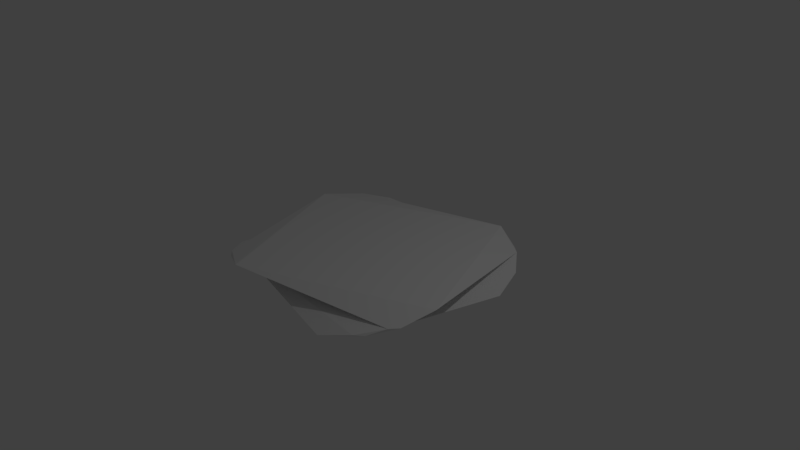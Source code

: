# Source: Floor.blend  (saved by Blender 2.77.0; exported with 4.5.12 LTS)
import bpy
from mathutils import Matrix  # noqa: F401  (used for matrix-valued properties, if any)

bpy.ops.wm.read_factory_settings(use_empty=True)
scene = bpy.context.scene
scene.name = 'Scene'

# ---- collections
col_collection_1 = bpy.data.collections.new('Collection 1'); scene.collection.children.link(col_collection_1)
col_collection_2 = bpy.data.collections.new('Collection 2'); scene.collection.children.link(col_collection_2)
col_collection_2.hide_render = True
col_collection_2.hide_viewport = True

# ---- materials (node trees are filled in below, after node groups)
mat_material = bpy.data.materials.new('Material')
mat_material.alpha_threshold = 0.0
mat_material.use_transparent_shadow = False
mat_material.roughness = 0.5
mat_material.line_color = (0.0, 0.0, 0.0, 1.0)

# ---- material node trees

# ---- world
world_world = bpy.data.worlds.new('World'); scene.world = world_world
world_world.color = (0.05088, 0.05088, 0.05088)
world_world.use_sun_shadow = False
world_world.sun_shadow_jitter_overblur = 0.0
world_world.cycles.sampling_method = 'MANUAL'

# ---- cameras
cam_camera = bpy.data.cameras.new('Camera')
cam_camera.clip_end = 100.0
cam_camera.lens = 35.0
cam_camera.sensor_width = 32.0
cam_camera.sensor_height = 18.0
cam_camera.ortho_scale = 7.314
cam_camera.dof.focus_distance = 0.0
cam_camera.dof.aperture_fstop = 128.0

# ---- lights
light_lamp = bpy.data.lights.new('Lamp', 'POINT')
light_lamp.transmission_factor = 0.0
light_lamp.cutoff_distance = 30.0
light_lamp.energy = 100.0
light_lamp.shadow_buffer_clip_start = 1.001
light_lamp.shadow_soft_size = 0.1
light_lamp.shadow_maximum_resolution = 0.006
light_lamp.use_absolute_resolution = True

# ---- meshes
me_cube = bpy.data.meshes.new('Cube')
me_cube.from_pydata([(1.431, 1.243, -0.138), (1.431, -1.243, -0.138), (-1.431, -1.243, -0.138), (-1.431, 1.243, -0.138), (1.431, 1.243, 0.138), (1.431, -1.243, 0.138), (-1.431, -1.243, 0.138), (-1.431, 1.243, 0.138)], [], [(0, 1, 2, 3), (4, 7, 6, 5), (0, 4, 5, 1), (1, 5, 6, 2), (2, 6, 7, 3), (4, 0, 3, 7)])
me_cube.materials.append(mat_material)
me_cube.use_remesh_preserve_volume = False
me_cube.use_remesh_preserve_attributes = False
me_cube.use_mirror_vertex_groups = False
me_cube.update()
me_mesh_005 = bpy.data.meshes.new('Mesh.005')
me_mesh_005.from_pydata([(0.3833, 0.5953, -0.03214), (0.1039, -0.3607, 0.1093), (0.4468, 0.6325, -0.03214), (0.3637, 0.5835, -0.03214), (0.0288, -0.4062, 0.1093), (0.2828, -0.2939, -0.03214), (-0.3929, 0.1256, -0.03214), (-0.01267, -0.4732, -0.03214), (-0.4597, 0.08489, -0.03214), (-0.3435, -0.2377, 0.03845), (-0.4005, -0.2501, -0.03214), (0.4468, 0.6325, -0.03214), (0.3833, 0.5953, -0.03214), (0.3637, 0.5835, -0.03214), (0.2828, -0.2939, -0.03214), (-0.3929, 0.1256, -0.03214), (-0.01267, -0.4732, -0.03214), (-0.4597, 0.08489, -0.03214), (-0.4005, -0.2501, -0.03214)], [], [(12, 1, 11), (4, 1, 12, 13, 15, 17, 9), (11, 1, 14), (9, 18, 16, 4), (14, 1, 4, 16), (18, 9, 17), (8, 6, 3, 0, 2, 5, 7, 10)])
_k = set([(0, 2), (0, 3), (2, 5), (3, 6), (5, 7), (6, 8), (7, 10), (8, 10), (11, 12), (11, 14), (12, 13), (13, 15), (14, 16), (15, 17), (16, 18), (17, 18)])
me_mesh_005.attributes.new('sharp_edge', 'BOOLEAN', 'EDGE').data.foreach_set('value', [ (min(e.vertices), max(e.vertices)) in _k for e in me_mesh_005.edges])
me_mesh_005.materials.append(mat_material)
me_mesh_005.use_remesh_preserve_volume = False
me_mesh_005.use_remesh_preserve_attributes = False
me_mesh_005.use_mirror_vertex_groups = False
me_mesh_005.update()
me_mesh_004 = bpy.data.meshes.new('Mesh.004')
me_mesh_004.from_pydata([(-0.0073, 0.5647, 0.001302), (0.2086, 0.5647, -0.1125), (-0.1967, 0.5646, -0.02761), (-0.1714, 0.5646, -0.00393), (0.2421, 0.5644, 0.009339), (0.2637, 0.5645, -0.0359), (0.2051, 0.5645, -0.03711), (0.2678, 0.5645, -0.04452), (0.3071, 0.5646, -0.1267), (0.2355, 0.5647, -0.1267), (0.2192, 0.5647, -0.1181), (0.2254, 0.5646, -0.1161), (0.3919, 0.1413, 0.1074), (0.8168, -0.6057, -0.05496), (0.5316, 0.08156, -0.1267), (0.2749, 0.5442, -0.03955), (0.2839, 0.4335, 0.04924), (0.1932, 0.5646, -0.1267), (0.4061, 0.1026, 0.1151), (0.3458, 0.1972, 0.1492), (0.7254, -0.6208, 0.1492), (0.6983, -0.2775, -0.1267), (0.7579, -0.6186, -0.1267), (-0.3829, -0.8428, 0.02993), (-0.3829, -0.8435, -0.0163), (-0.353, -0.8378, -0.02674), (-0.1796, -0.8039, -0.06233), (-0.3831, -0.8453, -0.1267), (-0.3024, -0.8249, 0.1492), (-0.138, -0.7932, 0.09033), (-0.3299, -0.832, 0.04924), (-0.383, 0.03342, 0.05778), (-0.3831, -0.1426, 0.01086), (-0.383, -0.343, 0.04924), (-0.3831, -0.8266, -0.1267), (-0.383, 0.1517, 0.08931), (-0.383, 0.3015, 0.06065), (-0.383, 0.3339, 0.04924), (-0.383, 0.3345, 0.02931), (-0.3828, -0.6307, 0.1492), (-0.3829, -0.1046, 0.1492), (-0.3829, -0.1274, 0.1427), (-0.3591, 0.3637, 0.04924), (-0.2011, 0.5622, -0.02674), (0.2086, 0.5647, -0.1125), (-0.1967, 0.5646, -0.02761), (-0.1714, 0.5646, -0.00393), (-0.0073, 0.5647, 0.001302), (0.2637, 0.5645, -0.0359), (0.2051, 0.5645, -0.03711), (0.2678, 0.5645, -0.04452), (0.3071, 0.5646, -0.1267), (0.2355, 0.5647, -0.1267), (0.2192, 0.5647, -0.1181), (0.2254, 0.5646, -0.1161), (0.2421, 0.5644, 0.009339), (0.5316, 0.08156, -0.1267), (0.2749, 0.5442, -0.03955), (0.2839, 0.4335, 0.04924), (0.3919, 0.1413, 0.1074), (0.1932, 0.5646, -0.1267), (0.4061, 0.1026, 0.1151), (0.3458, 0.1972, 0.1492), (0.7254, -0.6208, 0.1492), (0.6983, -0.2775, -0.1267), (-0.383, 0.03342, 0.05778), (-0.3828, -0.6307, 0.1492), (-0.2011, 0.5622, -0.02674), (0.7579, -0.6186, -0.1267), (-0.1796, -0.8039, -0.06233), (-0.3831, -0.8453, -0.1267), (-0.3829, -0.8435, -0.0163), (-0.353, -0.8378, -0.02674), (-0.3024, -0.8249, 0.1492), (-0.138, -0.7932, 0.09033), (-0.3299, -0.832, 0.04924), (-0.3829, -0.8428, 0.02993), (-0.3831, -0.1426, 0.01086), (-0.383, -0.343, 0.04924), (-0.383, 0.1517, 0.08931), (-0.383, 0.3015, 0.06065), (-0.383, 0.3339, 0.04924), (-0.383, 0.3345, 0.02931), (-0.3829, -0.1046, 0.1492), (-0.3829, -0.1274, 0.1427)], [], [(47, 44, 45, 67, 46), (55, 48, 49, 50, 51, 52, 53, 54, 44, 47), (59, 13, 56, 51, 50, 57, 48, 55, 58), (53, 52, 60), (13, 59, 61, 62, 63), (56, 13, 64), (63, 73, 29, 75, 76, 71, 72, 69, 70, 68, 13), (64, 13, 68), (65, 77, 71, 76, 78), (77, 65, 79, 80, 81, 82), (79, 65, 66, 83, 84), (3, 42, 16, 4, 0), (43, 38, 37, 42, 3), (16, 42, 36, 35, 41, 18, 12), (36, 42, 37), (18, 41, 40, 19), (25, 43, 2, 1, 11, 26), (38, 43, 25, 24, 32), (19, 40, 39, 28, 20), (26, 11, 10, 17, 34, 27), (28, 39, 31, 74), (34, 17, 9, 8, 14, 21, 22, 27), (74, 31, 33, 30), (30, 33, 23), (6, 15, 7), (15, 6, 5)])
_k = set([(0, 3), (0, 4), (1, 2), (1, 11), (2, 43), (3, 43), (4, 16), (5, 6), (5, 15), (6, 7), (7, 15), (8, 9), (8, 14), (9, 17), (10, 11), (10, 17), (12, 16), (12, 18), (14, 21), (18, 19), (19, 20), (20, 28), (21, 22), (22, 27), (23, 30), (23, 33), (24, 25), (24, 32), (25, 26), (26, 27), (28, 74), (29, 73), (29, 75), (30, 74), (31, 33), (31, 39), (32, 38), (35, 36), (35, 41), (36, 37), (37, 38), (39, 40), (40, 41), (44, 45), (44, 54), (45, 67), (46, 47), (46, 67), (47, 55), (48, 49), (48, 57), (49, 50), (50, 57), (51, 52), (51, 56), (52, 60), (53, 54), (53, 60), (55, 58), (56, 64), (58, 59), (59, 61), (61, 62), (62, 63), (63, 73), (64, 68), (65, 66), (65, 78), (66, 83), (68, 70), (69, 70), (69, 72), (71, 72), (71, 77), (75, 76), (76, 78), (77, 82), (79, 80), (79, 84), (80, 81), (81, 82), (83, 84)])
me_mesh_004.attributes.new('sharp_edge', 'BOOLEAN', 'EDGE').data.foreach_set('value', [ (min(e.vertices), max(e.vertices)) in _k for e in me_mesh_004.edges])
me_mesh_004.materials.append(mat_material)
me_mesh_004.use_remesh_preserve_volume = False
me_mesh_004.use_remesh_preserve_attributes = False
me_mesh_004.use_mirror_vertex_groups = False
me_mesh_004.update()
me_mesh_003 = bpy.data.meshes.new('Mesh.003')
me_mesh_003.from_pydata([(-0.9055, -0.6676, 0.137), (-0.8834, -0.5855, 0.003317), (-0.5466, 0.355, 0.137), (-0.4961, -0.545, -0.1389), (0.2854, -0.8212, 0.137), (-0.703, -0.5183, -0.1389), (-0.4222, 0.7091, 0.137), (-0.425, 0.7091, 0.0789), (-0.4565, 0.6221, 0.05781), (-0.4268, 0.7091, 0.04179), (-0.4291, 0.7091, -0.006313), (-0.4681, 0.6025, -0.03893), (-0.574, 0.3089, -0.09732), (-0.5311, 0.4369, -0.1389), (-0.5367, 0.4207, -0.1389), (0.4284, -0.7407, -0.01794), (0.4284, -0.7709, 0.02933), (0.407, -0.773, 0.03705), (0.2587, -0.7738, 0.06815), (0.4284, -0.8269, 0.1172), (0.4284, -0.8395, 0.137), (0.3585, -0.6546, -0.1389), (0.1776, -0.6685, -0.08079), (0.3718, -0.7201, -0.03893), (-0.1589, 0.7089, 0.04738), (-0.1479, 0.7089, 0.137), (-0.1801, 0.709, 0.1264), (0.4284, -0.1984, -0.03893), (0.4284, -0.6824, 0.137), (0.2422, 0.7086, 0.03788), (0.2169, 0.7086, 0.0142), (0.4283, 0.1787, -0.04753), (0.4283, 0.0395, -0.1389), (0.4283, 0.01669, -0.1324), (0.4282, 0.446, -0.05027), (0.4282, 0.4783, -0.03893), (0.4282, 0.4788, -0.01896), (0.4284, -0.486, -0.1389), (0.4044, 0.5078, -0.03893), (-0.9055, -0.6676, 0.137), (-0.5466, 0.355, 0.137), (0.2854, -0.8212, 0.137), (-0.703, -0.5183, -0.1389), (-0.4961, -0.545, -0.1389), (-0.425, 0.7091, 0.0789), (-0.4565, 0.6221, 0.05781), (-0.4268, 0.7091, 0.04179), (-0.4291, 0.7091, -0.006313), (-0.4681, 0.6025, -0.03893), (-0.574, 0.3089, -0.09732), (-0.5311, 0.4369, -0.1389), (-0.5367, 0.4207, -0.1389), (-0.4222, 0.7091, 0.137), (0.4284, -0.7709, 0.02933), (0.407, -0.773, 0.03705), (0.2587, -0.7738, 0.06815), (0.4284, -0.8269, 0.1172), (0.4284, -0.8395, 0.137), (0.3585, -0.6546, -0.1389), (0.1776, -0.6685, -0.08079), (0.3718, -0.7201, -0.03893), (0.4284, -0.7407, -0.01794), (-0.1589, 0.7089, 0.04738), (-0.1479, 0.7089, 0.137), (-0.1801, 0.709, 0.1264), (0.2169, 0.7086, 0.0142), (0.2422, 0.7086, 0.03788), (0.4284, -0.1984, -0.03893), (0.4284, -0.6824, 0.137), (0.4283, 0.1787, -0.04753), (0.4283, 0.01669, -0.1324), (0.4282, 0.446, -0.05027), (0.4282, 0.4783, -0.03893), (0.4282, 0.4788, -0.01896), (0.4284, -0.486, -0.1389), (0.4283, 0.0395, -0.1389)], [], [(40, 1, 39), (52, 44, 45, 46, 47, 48, 49, 50, 51, 1, 40), (61, 53, 54, 55, 56, 57, 4, 3, 58, 59, 60), (42, 1, 51), (67, 69, 74, 75, 70, 71, 72, 36, 53, 61), (57, 56, 68), (64, 29, 65, 47, 46, 62, 44, 52, 63), (30, 38, 11, 10), (33, 12, 11, 38, 34), (35, 38, 30, 66, 73), (32, 13, 12, 33), (34, 38, 35), (26, 18, 17, 66), (73, 66, 17, 16), (37, 21, 43, 5, 14, 13, 32), (25, 28, 19, 18, 26), (31, 22, 21, 37), (28, 25, 6, 2, 0, 41, 20), (27, 23, 22, 31), (23, 27, 15), (8, 24, 9), (24, 8, 7), (3, 4, 39, 1, 42)])
_k = set([(0, 2), (0, 41), (2, 6), (3, 42), (3, 58), (4, 39), (4, 57), (5, 14), (5, 43), (6, 25), (7, 8), (7, 24), (8, 9), (9, 24), (10, 11), (10, 30), (11, 12), (12, 13), (13, 14), (15, 23), (15, 27), (16, 17), (16, 73), (17, 18), (18, 19), (19, 28), (20, 28), (20, 41), (21, 22), (21, 43), (22, 23), (25, 26), (26, 66), (27, 31), (29, 64), (29, 65), (30, 66), (31, 37), (32, 33), (32, 37), (33, 34), (34, 35), (35, 73), (36, 53), (36, 72), (39, 40), (40, 52), (42, 51), (44, 45), (44, 62), (45, 46), (46, 62), (47, 48), (47, 65), (48, 49), (49, 50), (50, 51), (52, 63), (53, 54), (54, 55), (55, 56), (56, 68), (57, 68), (58, 59), (59, 60), (60, 61), (61, 67), (63, 64), (67, 69), (69, 74), (70, 71), (70, 75), (71, 72), (74, 75)])
me_mesh_003.attributes.new('sharp_edge', 'BOOLEAN', 'EDGE').data.foreach_set('value', [ (min(e.vertices), max(e.vertices)) in _k for e in me_mesh_003.edges])
me_mesh_003.materials.append(mat_material)
me_mesh_003.use_remesh_preserve_volume = False
me_mesh_003.use_remesh_preserve_attributes = False
me_mesh_003.use_mirror_vertex_groups = False
me_mesh_003.update()
me_mesh_002 = bpy.data.meshes.new('Mesh.002')
me_mesh_002.from_pydata([(0.7399, 0.5785, -0.00856), (0.7399, 0.5483, 0.03872), (0.7399, 0.3526, 0.0463), (0.7399, 0.4797, 0.1463), (0.7399, 0.4927, 0.126), (0.5711, 0.5456, 0.07728), (0.7189, 0.5462, 0.0463), (0.6829, 0.5993, -0.02968), (0.4883, 0.6514, -0.07165), (0.6688, 0.6649, -0.1297), (0.7398, -0.02465, 0.05489), (0.7398, 0.1147, 0.1463), (0.7398, 0.1375, 0.1398), (0.7398, -0.2917, 0.05765), (0.7398, -0.3241, 0.0463), (0.7398, -0.3246, 0.02634), (-0.3656, 0.7991, -0.1297), (-0.5631, 0.6486, 0.1463), (-0.5735, 0.7348, 0.01218), (-0.3933, 0.8025, -0.1297), (-0.4124, 0.7909, -0.1297), (-0.6472, 0.6902, 0.01225), (-0.5956, 0.6522, 0.1463), (-0.6892, 0.6226, -0.1297), (-0.7303, -0.2321, -0.1297), (-0.6123, 0.64, 0.1463), (-0.6533, -0.2166, 0.1463), (-0.743, -0.4978, -0.1297), (-0.7173, -0.3011, -0.07048), (-0.7162, -0.5145, -0.02968), (-0.7148, -0.5548, -0.01784), (-0.701, -0.5549, 0.03234), (-0.6948, -0.5068, 0.0463), (-0.6715, -0.274, 0.09036), (-0.6653, -0.4673, 0.1463), (-0.3442, -0.5548, -0.02968), (-0.1759, -0.5548, -0.03318), (-0.003335, -0.5549, 0.01004), (0.1525, -0.5547, -0.04002), (-0.5217, -0.5548, -0.1198), (-0.5612, -0.5548, -0.1297), (0.1637, -0.5545, -0.1297), (0.1315, -0.5546, -0.119), (0.5535, -0.5546, -0.03055), (0.5282, -0.5546, -0.006878), (-0.6053, -0.5548, -0.1297), (0.7159, -0.3537, 0.0463), (0.5579, -0.5522, -0.02968), (0.7399, 0.5483, 0.03872), (0.7399, 0.3526, 0.0463), (-0.6123, 0.64, 0.1463), (-0.5956, 0.6522, 0.1463), (0.5282, -0.5546, -0.006878), (0.5535, -0.5546, -0.03055), (0.7399, 0.4927, 0.126), (0.5711, 0.5456, 0.07728), (0.7189, 0.5462, 0.0463), (0.7399, 0.5785, -0.00856), (0.6829, 0.5993, -0.02968), (0.4883, 0.6514, -0.07165), (0.6688, 0.6649, -0.1297), (0.7398, -0.02465, 0.05489), (-0.5631, 0.6486, 0.1463), (0.7398, 0.1147, 0.1463), (0.7398, 0.1375, 0.1398), (0.7398, -0.2917, 0.05765), (0.7398, -0.3241, 0.0463), (0.7398, -0.3246, 0.02634), (0.7399, 0.4797, 0.1463), (-0.3656, 0.7991, -0.1297), (-0.3933, 0.8025, -0.1297), (-0.4124, 0.7909, -0.1297), (-0.6892, 0.6226, -0.1297), (-0.7303, -0.2321, -0.1297), (-0.743, -0.4978, -0.1297), (-0.7173, -0.3011, -0.07048), (-0.7162, -0.5145, -0.02968), (-0.7148, -0.5548, -0.01784), (-0.701, -0.5549, 0.03234), (-0.6948, -0.5068, 0.0463), (-0.6715, -0.274, 0.09036), (-0.6653, -0.4673, 0.1463), (-0.6533, -0.2166, 0.1463), (-0.3442, -0.5548, -0.02968), (-0.1759, -0.5548, -0.03318), (0.1525, -0.5547, -0.04002), (-0.5217, -0.5548, -0.1198), (-0.5612, -0.5548, -0.1297), (0.1637, -0.5545, -0.1297), (0.1315, -0.5546, -0.119), (-0.6053, -0.5548, -0.1297), (-0.003335, -0.5549, 0.01004)], [], [(4, 68, 63, 64, 65, 66, 67, 57, 48, 49, 61), (18, 51, 62, 16, 70), (71, 21, 18, 70), (72, 21, 71), (51, 18, 21, 50), (73, 21, 72), (82, 21, 73, 74, 75, 76, 77, 78, 79, 80, 81), (50, 21, 82), (78, 77, 83, 84, 91), (91, 84, 85, 86, 87, 88, 89, 53, 52), (87, 86, 90), (44, 46, 32, 31, 37), (12, 33, 32, 46, 13), (14, 46, 44, 43, 47, 15), (11, 34, 33, 12), (13, 46, 14), (58, 47, 43, 42, 59), (15, 47, 58, 0), (34, 11, 3, 17, 22, 25, 26), (59, 42, 41, 60), (60, 41, 40, 45, 27, 24, 23, 20, 19, 69), (38, 28, 27, 45, 39), (35, 29, 28, 38, 36), (29, 35, 30), (56, 2, 1), (55, 10, 2, 56), (10, 55, 54), (9, 16, 62, 68, 4, 5, 6, 48, 57, 7, 8)])
_k = set([(0, 15), (0, 58), (1, 2), (1, 56), (2, 10), (3, 11), (3, 17), (4, 5), (4, 61), (5, 6), (6, 48), (7, 8), (7, 57), (8, 9), (9, 16), (10, 54), (11, 12), (12, 13), (13, 14), (14, 15), (16, 70), (17, 22), (19, 20), (19, 69), (20, 23), (22, 25), (23, 24), (24, 27), (25, 26), (26, 34), (27, 28), (28, 29), (29, 30), (30, 35), (31, 32), (31, 37), (32, 33), (33, 34), (35, 36), (36, 38), (37, 44), (38, 39), (39, 45), (40, 41), (40, 45), (41, 42), (42, 43), (43, 44), (48, 49), (49, 61), (50, 51), (50, 82), (51, 62), (52, 53), (52, 91), (53, 89), (54, 55), (55, 56), (57, 67), (58, 59), (59, 60), (60, 69), (62, 68), (63, 64), (63, 68), (64, 65), (65, 66), (66, 67), (70, 71), (71, 72), (72, 73), (73, 74), (74, 75), (75, 76), (76, 77), (77, 83), (78, 79), (78, 91), (79, 80), (80, 81), (81, 82), (83, 84), (84, 85), (85, 86), (86, 90), (87, 88), (87, 90), (88, 89)])
me_mesh_002.attributes.new('sharp_edge', 'BOOLEAN', 'EDGE').data.foreach_set('value', [ (min(e.vertices), max(e.vertices)) in _k for e in me_mesh_002.edges])
me_mesh_002.materials.append(mat_material)
me_mesh_002.use_remesh_preserve_volume = False
me_mesh_002.use_remesh_preserve_attributes = False
me_mesh_002.use_mirror_vertex_groups = False
me_mesh_002.update()
me_mesh_001 = bpy.data.meshes.new('Mesh.001')
me_mesh_001.from_pydata([(0.7828, -0.623, -0.02983), (0.7966, -0.623, 0.02044), (0.3619, -0.6231, 0.0343), (-0.136, -0.6231, 0.04463), (0.6226, -0.623, 0.1343), (-0.1466, -0.6231, 0.1343), (-0.1144, -0.6231, 0.1236), (-0.5359, -0.6232, 0.03529), (-0.511, -0.6232, 0.01157), (0.7814, -0.5826, -0.04167), (0.7804, -0.3691, -0.08252), (0.7548, -0.5656, -0.1417), (0.7597, -0.4618, -0.1417), (0.8775, 0.4213, 0.1343), (0.832, -0.5362, 0.1343), (0.8258, -0.3427, 0.07831), (0.8027, -0.5752, 0.0343), (0.8072, 0.5545, -0.1417), (0.8498, 0.6224, 0.0007654), (0.8846, 0.5747, 0.1343), (0.4778, 0.7912, -0.06996), (0.823, 0.5997, 0.1343), (0.4195, 0.7782, -0.1417), (0.3874, 0.776, 0.1343), (-0.2287, 0.6496, -0.1417), (-0.4875, 0.6022, 0.1343), (-0.7227, 0.5513, -0.1417), (-0.52, 0.5926, -0.07718), (-0.6931, 0.5587, -0.04167), (-0.7226, 0.553, -0.03139), (-0.7225, 0.5537, 0.01501), (-0.6695, 0.5645, 0.0343), (-0.4773, 0.6034, 0.07547), (-0.6414, 0.5716, 0.1343), (-0.7227, 0.04639, -0.1417), (-0.7227, 0.06919, -0.1352), (-0.7226, 0.287, -0.04167), (-0.7226, -0.0922, -0.05029), (-0.7226, -0.3603, -0.05298), (-0.7226, -0.3925, -0.04167), (-0.7226, -0.393, -0.02166), (-0.5409, -0.6205, 0.0343), (-0.6989, -0.4219, -0.04167), (0.7966, -0.623, 0.02044), (0.3619, -0.6231, 0.0343), (-0.136, -0.6231, 0.04463), (0.6226, -0.623, 0.1343), (-0.1466, -0.6231, 0.1343), (-0.1144, -0.6231, 0.1236), (-0.7227, 0.5513, -0.1417), (-0.7227, 0.5513, -0.1417), (-0.7227, 0.5513, -0.1417), (-0.52, 0.5926, -0.07718), (-0.5359, -0.6232, 0.03529), (-0.511, -0.6232, 0.01157), (0.7828, -0.623, -0.02983), (0.7814, -0.5826, -0.04167), (0.7804, -0.3691, -0.08252), (0.7548, -0.5656, -0.1417), (0.7597, -0.4618, -0.1417), (0.8775, 0.4213, 0.1343), (0.832, -0.5362, 0.1343), (0.8258, -0.3427, 0.07831), (0.8027, -0.5752, 0.0343), (-0.5409, -0.6205, 0.0343), (0.8846, 0.5747, 0.1343), (0.8072, 0.5545, -0.1417), (0.823, 0.5997, 0.1343), (0.4195, 0.7782, -0.1417), (0.3874, 0.776, 0.1343), (-0.2287, 0.6496, -0.1417), (-0.4875, 0.6022, 0.1343), (-0.6931, 0.5587, -0.04167), (-0.7226, 0.553, -0.03139), (-0.7225, 0.5537, 0.01501), (-0.6695, 0.5645, 0.0343), (-0.4773, 0.6034, 0.07547), (-0.7227, 0.04639, -0.1417), (-0.7227, 0.06919, -0.1352), (-0.7226, -0.0922, -0.05029), (-0.7226, 0.287, -0.04167), (-0.7226, -0.3603, -0.05298), (-0.7226, -0.3925, -0.04167), (-0.7226, -0.393, -0.02166), (-0.6414, 0.5716, 0.1343)], [], [(43, 55, 56, 57, 58, 59, 60, 61, 62, 63), (68, 20, 18, 17), (65, 18, 20, 67), (67, 20, 69), (70, 20, 68), (69, 20, 71), (49, 52, 72, 73, 74, 75, 76, 33, 71, 20, 70), (48, 53, 64, 54, 55, 43, 44, 45, 46, 47), (80, 79, 50, 77, 78, 81, 82, 83, 74, 73), (16, 2, 1), (15, 3, 2, 16), (14, 4, 3, 15), (84, 5, 4, 14, 13, 19, 21, 23, 25), (5, 84, 32, 6), (6, 32, 31, 41, 7), (40, 41, 31, 30), (39, 42, 8, 41, 40), (38, 42, 39), (8, 42, 9, 0), (9, 42, 38, 35, 10), (10, 35, 34, 11), (11, 34, 26, 24, 22, 66, 12), (28, 36, 29), (36, 28, 27, 37), (37, 27, 51), (17, 18, 65, 60, 59)])
_k = set([(0, 8), (0, 9), (1, 2), (1, 16), (2, 3), (3, 4), (4, 5), (5, 6), (6, 7), (7, 41), (8, 41), (9, 10), (10, 11), (11, 12), (12, 66), (13, 14), (13, 19), (14, 15), (15, 16), (17, 59), (17, 68), (19, 21), (21, 23), (22, 24), (22, 66), (23, 25), (24, 26), (25, 84), (26, 34), (27, 28), (27, 51), (28, 29), (29, 36), (30, 31), (30, 40), (31, 32), (32, 84), (33, 71), (33, 76), (34, 35), (35, 38), (36, 37), (37, 51), (38, 39), (39, 40), (43, 44), (43, 63), (44, 45), (45, 46), (46, 47), (47, 48), (48, 53), (49, 52), (49, 70), (50, 77), (50, 79), (52, 72), (53, 64), (54, 55), (54, 64), (55, 56), (56, 57), (57, 58), (58, 59), (60, 61), (60, 65), (61, 62), (62, 63), (65, 67), (67, 69), (68, 70), (69, 71), (72, 73), (73, 80), (74, 75), (74, 83), (75, 76), (77, 78), (78, 81), (79, 80), (81, 82), (82, 83)])
me_mesh_001.attributes.new('sharp_edge', 'BOOLEAN', 'EDGE').data.foreach_set('value', [ (min(e.vertices), max(e.vertices)) in _k for e in me_mesh_001.edges])
me_mesh_001.materials.append(mat_material)
me_mesh_001.use_remesh_preserve_volume = False
me_mesh_001.use_remesh_preserve_attributes = False
me_mesh_001.use_mirror_vertex_groups = False
me_mesh_001.update()
me_mesh = bpy.data.meshes.new('Mesh')
me_mesh.from_pydata([(-0.2553, -0.778, -0.07163), (-0.346, -0.7922, 0.1315), (-0.4177, -0.6379, 0.1315), (-0.6908, 0.2337, -0.1445), (-0.5425, -0.08537, -0.1445), (-0.3753, -0.4443, -0.1445), (0.07942, -0.9649, 0.1315), (-0.7258, 0.02628, 0.1315), (-0.6655, -0.06858, 0.09725), (-0.7875, 0.2619, 0.03146), (-0.8293, 0.3927, -0.008379), (-0.8077, 0.3927, -0.05364), (-0.7962, 0.3717, -0.05741), (-0.8035, 0.3926, -0.06254), (-0.7645, 0.3925, -0.1445), (-0.3089, -0.4051, -0.1445), (0.1174, -0.9462, -0.001667), (0.1498, -0.9933, 0.1315), (-0.2492, 0.3929, 0.01009), (-0.07259, 0.3929, -0.03498), (-0.37, 0.3928, -0.04452), (-0.1107, 0.3928, -0.1445), (0.1908, -0.9023, -0.00157), (0.6145, 0.3929, 0.03552), (0.601, 0.3929, -0.01346), (0.4192, 0.3929, 0.03146), (0.5395, 0.1078, -0.1445), (0.1686, -0.9837, 0.1315), (0.648, 0.3927, 0.03626), (0.6457, 0.3926, -0.01212), (0.5443, 0.1215, -0.1445), (0.5013, -0.00662, -0.1029), (0.5189, 0.04172, -0.09325), (0.2271, -0.819, 0.1315), (0.6182, 0.3057, 0.05229), (0.6497, 0.3928, 0.07342), (0.6524, 0.3928, 0.1315), (0.6071, 0.2868, -0.04452), (0.6257, 0.3929, 0.07631), (0.6409, 0.3929, 0.1315), (0.1594, 0.3929, 0.1315), (-0.346, -0.7922, 0.1315), (-0.4177, -0.6379, 0.1315), (-0.6908, 0.2337, -0.1445), (-0.5425, -0.08537, -0.1445), (-0.3753, -0.4443, -0.1445), (0.07942, -0.9649, 0.1315), (-0.7258, 0.02628, 0.1315), (-0.6655, -0.06858, 0.09725), (-0.7875, 0.2619, 0.03146), (-0.8293, 0.3927, -0.008379), (-0.8077, 0.3927, -0.05364), (-0.7962, 0.3717, -0.05741), (-0.8035, 0.3926, -0.06254), (-0.7645, 0.3925, -0.1445), (0.2271, -0.819, 0.1315), (0.1686, -0.9837, 0.1315), (0.5395, 0.1078, -0.1445), (0.5443, 0.1215, -0.1445), (0.5013, -0.00662, -0.1029), (0.648, 0.3927, 0.03626), (0.6182, 0.3057, 0.05229), (0.6497, 0.3928, 0.07342), (0.6524, 0.3928, 0.1315), (0.6409, 0.3929, 0.1315), (0.6257, 0.3929, 0.07631), (0.1594, 0.3929, 0.1315), (-0.37, 0.3928, -0.04452), (-0.07259, 0.3929, -0.03498), (0.601, 0.3929, -0.01346), (0.6457, 0.3926, -0.01212), (0.6071, 0.2868, -0.04452), (0.5189, 0.04172, -0.09325), (-0.1107, 0.3928, -0.1445), (0.1498, -0.9933, 0.1315), (-0.3089, -0.4051, -0.1445), (0.4192, 0.3929, 0.03146), (-0.2492, 0.3929, 0.01009), (0.6145, 0.3929, 0.03552)], [], [(0, 41, 42, 43, 44), (45, 0, 44), (41, 0, 46), (43, 42, 47, 48, 49, 50, 51, 52, 53, 54), (75, 16, 0, 45), (46, 0, 16, 74), (51, 50, 77, 68, 20), (54, 53, 21), (78, 69, 68, 77, 25), (74, 16, 22, 56), (69, 78, 60, 70), (22, 57, 58, 59, 72, 55, 56), (70, 60, 61, 62, 63, 55, 72, 37), (65, 64, 63, 62), (64, 65, 66), (71, 67, 19, 24, 29), (31, 12, 11, 67, 71, 32), (30, 73, 13, 12, 31), (73, 30, 26, 15, 5, 4, 3, 14), (9, 76, 18, 10), (76, 9, 8, 34, 28, 23), (34, 8, 7, 40, 38, 35), (40, 7, 2, 1, 6, 17, 27, 33, 36, 39), (57, 22, 16, 75)])
_k = set([(1, 2), (1, 6), (2, 7), (3, 4), (3, 14), (4, 5), (5, 15), (6, 17), (7, 8), (8, 9), (9, 10), (10, 18), (11, 12), (11, 67), (12, 13), (13, 73), (14, 73), (15, 26), (17, 27), (18, 76), (19, 24), (19, 67), (20, 51), (20, 68), (21, 53), (21, 54), (23, 28), (23, 76), (24, 29), (25, 77), (25, 78), (26, 30), (27, 33), (28, 34), (29, 71), (30, 31), (31, 32), (32, 71), (33, 36), (34, 35), (35, 38), (36, 39), (37, 70), (37, 72), (38, 40), (39, 40), (41, 42), (41, 46), (42, 47), (43, 44), (43, 54), (44, 45), (45, 75), (46, 74), (47, 48), (48, 49), (49, 50), (50, 77), (51, 52), (52, 53), (55, 56), (55, 63), (56, 74), (57, 58), (57, 75), (58, 59), (59, 72), (60, 61), (60, 78), (61, 62), (62, 65), (63, 64), (64, 66), (65, 66), (68, 69), (69, 70)])
me_mesh.attributes.new('sharp_edge', 'BOOLEAN', 'EDGE').data.foreach_set('value', [ (min(e.vertices), max(e.vertices)) in _k for e in me_mesh.edges])
me_mesh.materials.append(mat_material)
me_mesh.use_remesh_preserve_volume = False
me_mesh.use_remesh_preserve_attributes = False
me_mesh.use_mirror_vertex_groups = False
me_mesh.update()

# ---- objects
ob_cube = bpy.data.objects.new('Cube', me_cube)
ob_lamp = bpy.data.objects.new('Lamp', light_lamp)
ob_camera = bpy.data.objects.new('Camera', cam_camera)
ob_cube_cell_006 = bpy.data.objects.new('Cube_cell.006', me_mesh_005)
ob_cube_cell_005 = bpy.data.objects.new('Cube_cell.005', me_mesh_004)
ob_cube_cell_004 = bpy.data.objects.new('Cube_cell.004', me_mesh_003)
ob_cube_cell_003 = bpy.data.objects.new('Cube_cell.003', me_mesh_002)
ob_cube_cell_002 = bpy.data.objects.new('Cube_cell.002', me_mesh_001)
ob_cube_cell = bpy.data.objects.new('Cube_cell', me_mesh)

# ---- transforms, parenting, visibility, modifiers, constraints
ob_cube.location = (0.0, 0.0, 0.0)
ob_cube.lock_rotations_4d = False
ob_cube.empty_display_type = 'ARROWS'
ob_cube.lineart.crease_threshold = 0.0
_m = ob_cube.modifiers.new('Bevel', 'BEVEL')
_m.limit_method = 'NONE'
_m.spread = 0.0
_m = ob_cube.modifiers.new('SimpleDeform', 'SIMPLE_DEFORM')
_m.deform_axis = 'Z'
ob_lamp.location = (4.076, 1.005, 5.904)
ob_lamp.rotation_euler = (0.6503, 0.05522, 1.866)
ob_lamp.lock_rotations_4d = False
ob_lamp.empty_display_type = 'ARROWS'
ob_lamp.color = (0.0, 0.0, 0.0, 0.0)
ob_lamp.lineart.crease_threshold = 0.0
ob_camera.location = (7.481, -6.508, 5.344)
ob_camera.rotation_euler = (1.109, 0.01082, 0.8149)
ob_camera.lock_rotations_4d = False
ob_camera.empty_display_type = 'ARROWS'
ob_camera.color = (0.0, 0.0, 0.0, 0.0)
ob_camera.display_type = 'WIRE'
ob_camera.lineart.crease_threshold = 0.0
ob_cube_cell_006.location = (0.06369, 0.3596, -0.1059)
ob_cube_cell_006.lineart.crease_threshold = 0.0
ob_cube_cell_005.location = (-1.098, 0.7283, -0.01125)
ob_cube_cell_005.lineart.crease_threshold = 0.0
ob_cube_cell_004.location = (1.052, 0.5842, 0.0009418)
ob_cube_cell_004.lineart.crease_threshold = 0.0
ob_cube_cell_003.location = (0.7409, -0.7384, -0.00831)
ob_cube_cell_003.lineart.crease_threshold = 0.0
ob_cube_cell_002.location = (-0.7579, -0.6701, 0.003685)
ob_cube_cell_002.lineart.crease_threshold = 0.0
ob_cube_cell.location = (-0.02417, 0.9001, 0.006528)
ob_cube_cell.lineart.crease_threshold = 0.0

# ---- collection membership
col_collection_1.objects.link(ob_cube)
col_collection_1.objects.link(ob_lamp)
col_collection_1.objects.link(ob_camera)
col_collection_2.objects.link(ob_cube_cell_006)
col_collection_2.objects.link(ob_cube_cell_005)
col_collection_2.objects.link(ob_cube_cell_004)
col_collection_2.objects.link(ob_cube_cell_003)
col_collection_2.objects.link(ob_cube_cell_002)
col_collection_2.objects.link(ob_cube_cell)

# ---- scene / render settings (as saved in the file)
scene.camera = ob_camera
scene.frame_start = 1; scene.frame_end = 250; scene.frame_set(1)
scene.render.engine = 'BLENDER_EEVEE_NEXT'
scene.render.resolution_percentage = 50
scene.render.dither_intensity = 0.0
scene.cycles.use_denoising = False
scene.cycles.samples = 128
scene.cycles.sampling_pattern = 'TABULATED_SOBOL'
scene.cycles.light_sampling_threshold = 0.0
scene.cycles.use_adaptive_sampling = False
scene.cycles.use_light_tree = False
scene.cycles.blur_glossy = 0.0
scene.cycles.sample_clamp_indirect = 0.0
scene.view_settings.view_transform = 'Standard'
bpy.context.view_layer.update()
